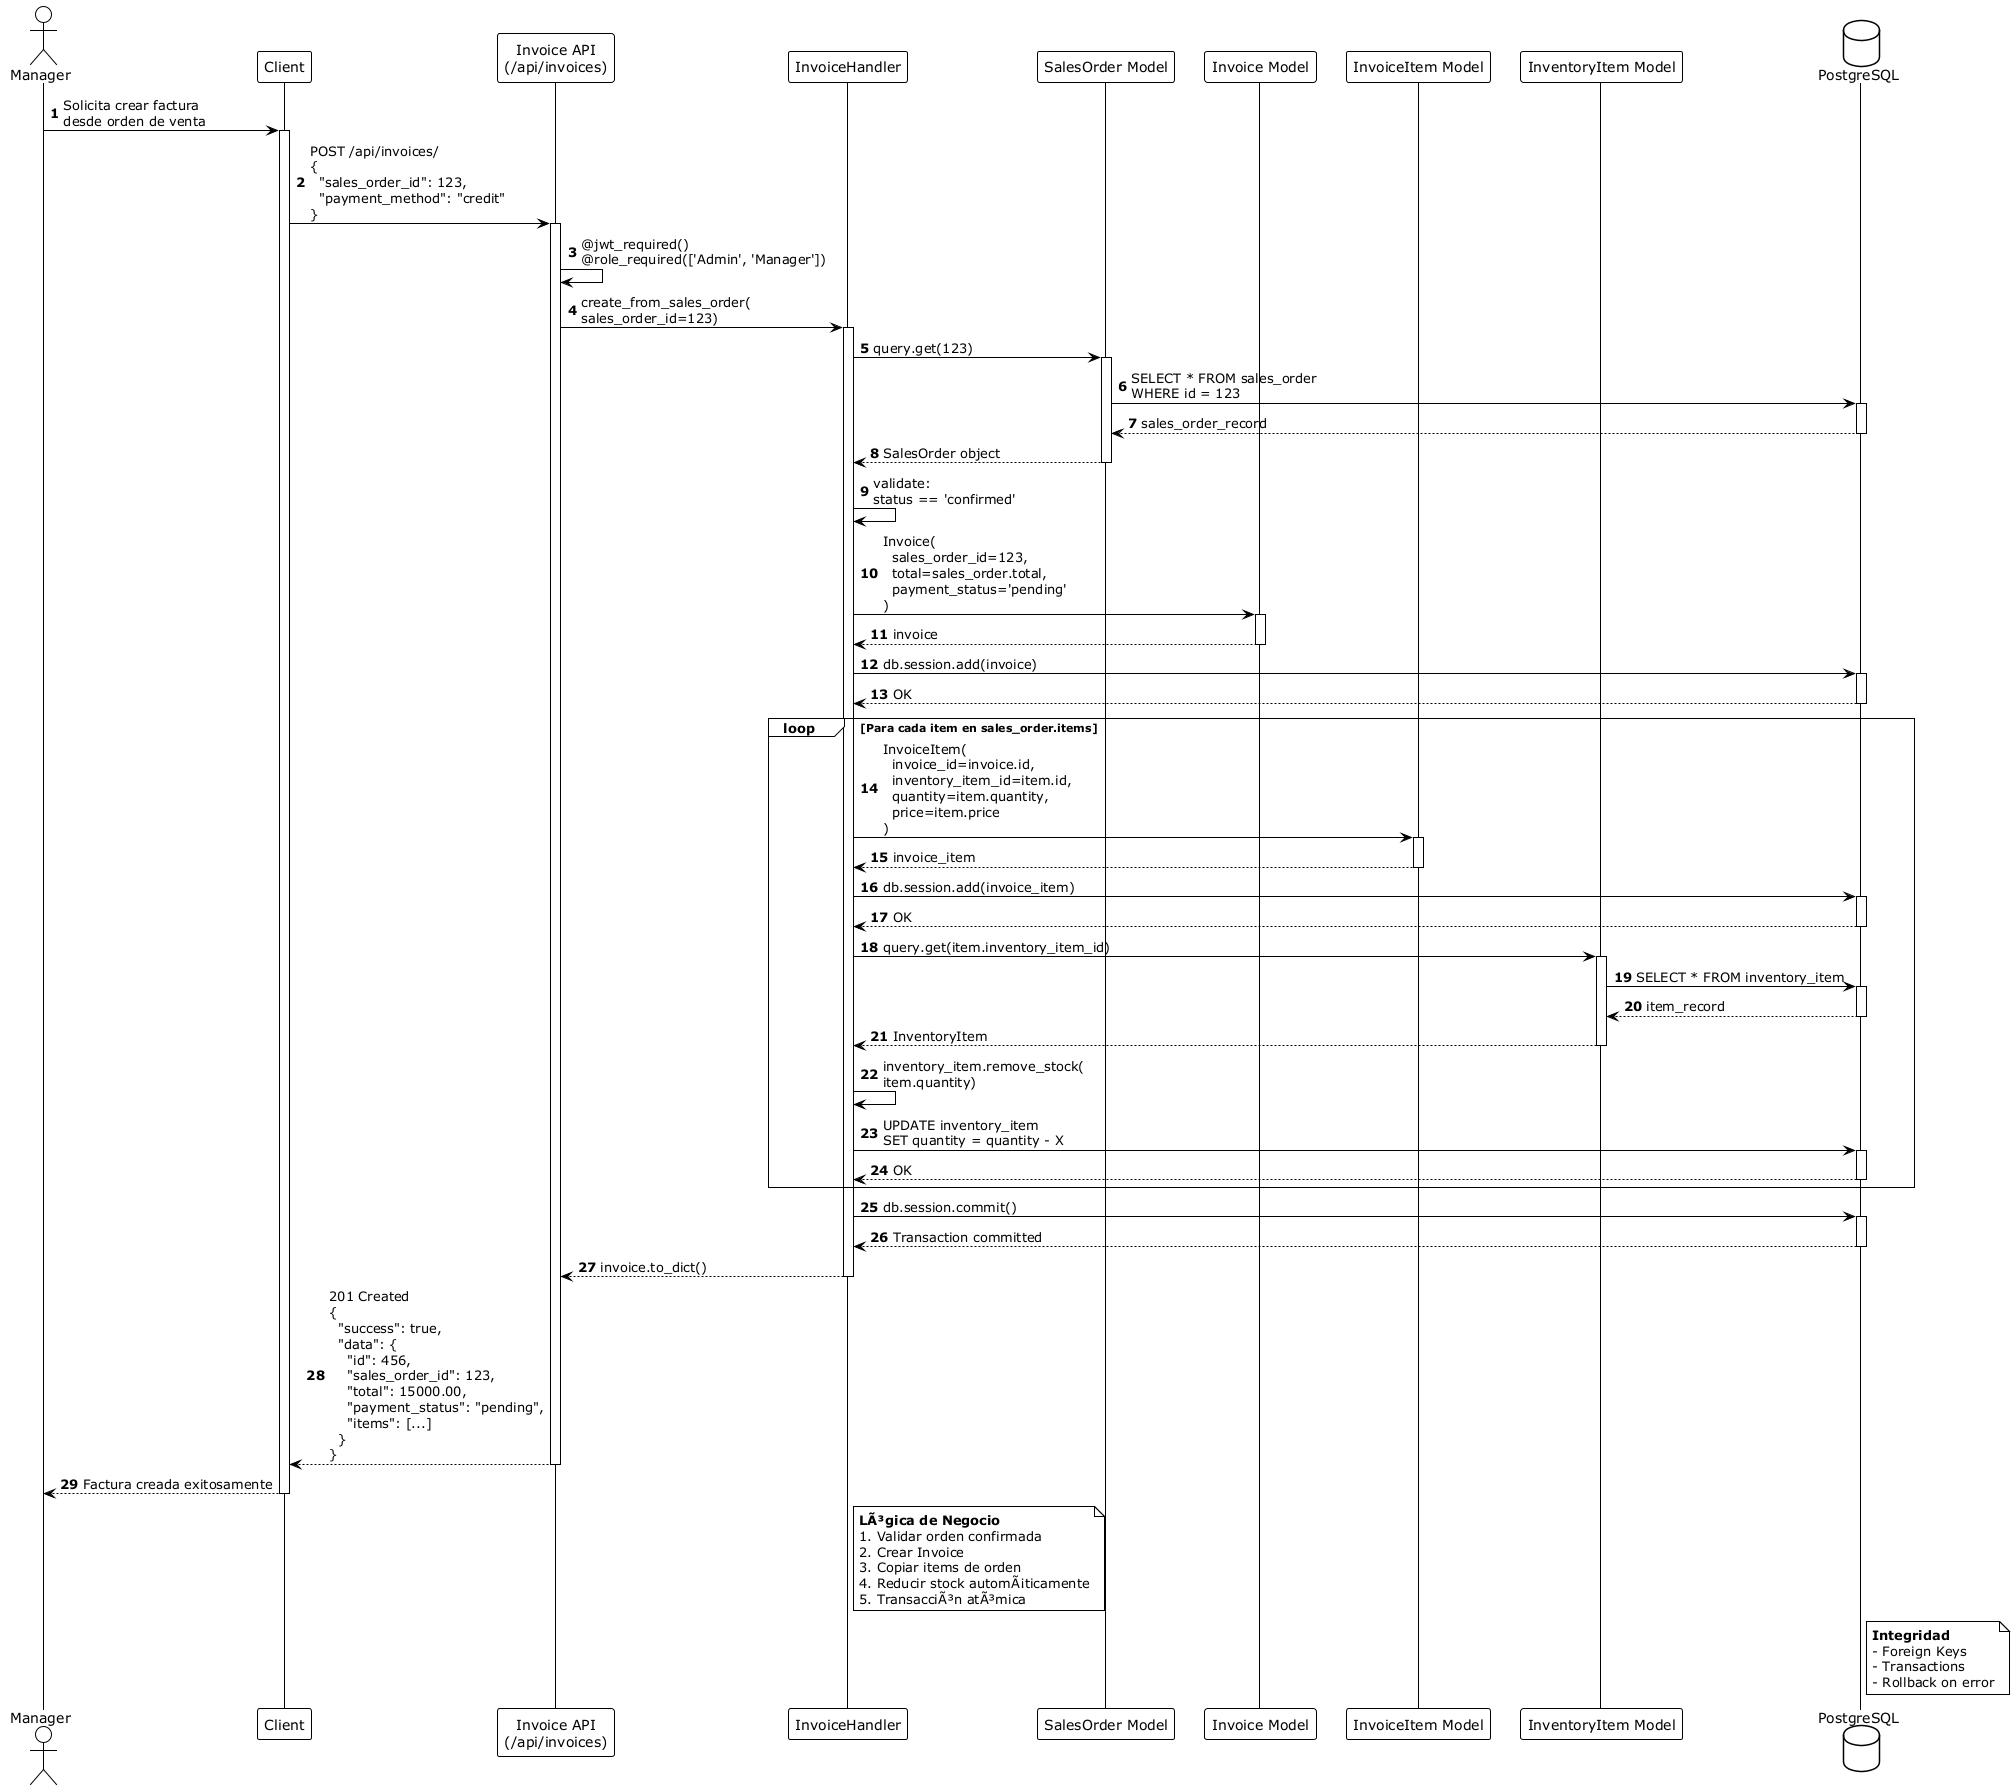

The diagram above was rendered by PlantUML. Its source (embedded in the PNG):
@startuml Sequence_Invoice_Creation
!theme plain
autonumber

actor "Manager" as Manager
participant "Client" as Client
participant "Invoice API\n(/api/invoices)" as InvoiceAPI
participant "InvoiceHandler" as Handler
participant "SalesOrder Model" as SOModel
participant "Invoice Model" as InvoiceModel
participant "InvoiceItem Model" as ItemModel
participant "InventoryItem Model" as InventoryModel
database "PostgreSQL" as DB

Manager -> Client: Solicita crear factura\ndesde orden de venta
activate Client

Client -> InvoiceAPI: POST /api/invoices/\n{\n  "sales_order_id": 123,\n  "payment_method": "credit"\n}
activate InvoiceAPI

InvoiceAPI -> InvoiceAPI: @jwt_required()\n@role_required(['Admin', 'Manager'])

InvoiceAPI -> Handler: create_from_sales_order(\nsales_order_id=123)
activate Handler

' Verificar orden existe
Handler -> SOModel: query.get(123)
activate SOModel
SOModel -> DB: SELECT * FROM sales_order\nWHERE id = 123
activate DB
DB --> SOModel: sales_order_record
deactivate DB
SOModel --> Handler: SalesOrder object
deactivate SOModel

Handler -> Handler: validate:\nstatus == 'confirmed'

' Crear Invoice
Handler -> InvoiceModel: Invoice(\n  sales_order_id=123,\n  total=sales_order.total,\n  payment_status='pending'\n)
activate InvoiceModel
InvoiceModel --> Handler: invoice
deactivate InvoiceModel

Handler -> DB: db.session.add(invoice)
activate DB
DB --> Handler: OK
deactivate DB

' Crear InvoiceItems desde SalesOrderItems
loop Para cada item en sales_order.items
    Handler -> ItemModel: InvoiceItem(\n  invoice_id=invoice.id,\n  inventory_item_id=item.id,\n  quantity=item.quantity,\n  price=item.price\n)
    activate ItemModel
    ItemModel --> Handler: invoice_item
    deactivate ItemModel
    
    Handler -> DB: db.session.add(invoice_item)
    activate DB
    DB --> Handler: OK
    deactivate DB
    
    ' Reducir stock en inventario
    Handler -> InventoryModel: query.get(item.inventory_item_id)
    activate InventoryModel
    InventoryModel -> DB: SELECT * FROM inventory_item
    activate DB
    DB --> InventoryModel: item_record
    deactivate DB
    InventoryModel --> Handler: InventoryItem
    deactivate InventoryModel
    
    Handler -> Handler: inventory_item.remove_stock(\nitem.quantity)
    
    Handler -> DB: UPDATE inventory_item\nSET quantity = quantity - X
    activate DB
    DB --> Handler: OK
    deactivate DB
end

' Commit transacciÃ³n
Handler -> DB: db.session.commit()
activate DB
DB --> Handler: Transaction committed
deactivate DB

Handler --> InvoiceAPI: invoice.to_dict()
deactivate Handler

InvoiceAPI --> Client: 201 Created\n{\n  "success": true,\n  "data": {\n    "id": 456,\n    "sales_order_id": 123,\n    "total": 15000.00,\n    "payment_status": "pending",\n    "items": [...]\n  }\n}
deactivate InvoiceAPI

Client --> Manager: Factura creada exitosamente
deactivate Client

note right of Handler
  **LÃ³gica de Negocio**
  1. Validar orden confirmada
  2. Crear Invoice
  3. Copiar items de orden
  4. Reducir stock automÃ¡ticamente
  5. TransacciÃ³n atÃ³mica
end note

note right of DB
  **Integridad**
  - Foreign Keys
  - Transactions
  - Rollback on error
end note

@enduml